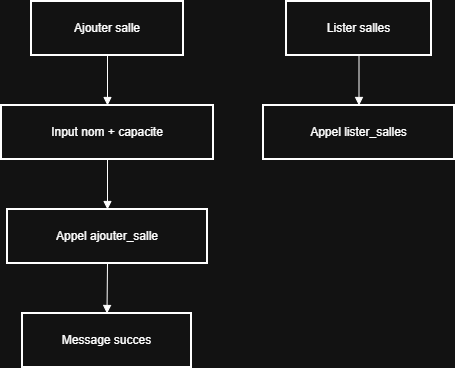

The diagram above was exported from draw.io. Its source (the exported page's mxGraphModel, read from the mxfile embedded in the PNG):
<mxGraphModel dx="343" dy="294" grid="1" gridSize="10" guides="1" tooltips="1" connect="1" arrows="1" fold="1" page="1" pageScale="1" pageWidth="827" pageHeight="1169" math="0" shadow="0">
  <root>
    <mxCell id="0" />
    <mxCell id="1" parent="0" />
    <mxCell id="OaQCvgUfdmBEImlsQUV--1" value="Ajouter salle" style="whiteSpace=wrap;strokeWidth=2;" vertex="1" parent="1">
      <mxGeometry x="50" y="20" width="152" height="54" as="geometry" />
    </mxCell>
    <mxCell id="OaQCvgUfdmBEImlsQUV--2" value="Input nom + capacite" style="whiteSpace=wrap;strokeWidth=2;" vertex="1" parent="1">
      <mxGeometry x="20" y="124" width="212" height="54" as="geometry" />
    </mxCell>
    <mxCell id="OaQCvgUfdmBEImlsQUV--3" value="Appel ajouter_salle" style="whiteSpace=wrap;strokeWidth=2;" vertex="1" parent="1">
      <mxGeometry x="26" y="228" width="200" height="54" as="geometry" />
    </mxCell>
    <mxCell id="OaQCvgUfdmBEImlsQUV--4" value="Message succes" style="whiteSpace=wrap;strokeWidth=2;" vertex="1" parent="1">
      <mxGeometry x="41" y="332" width="169" height="54" as="geometry" />
    </mxCell>
    <mxCell id="OaQCvgUfdmBEImlsQUV--5" value="Lister salles" style="whiteSpace=wrap;strokeWidth=2;" vertex="1" parent="1">
      <mxGeometry x="305" y="20" width="145" height="54" as="geometry" />
    </mxCell>
    <mxCell id="OaQCvgUfdmBEImlsQUV--6" value="Appel lister_salles" style="whiteSpace=wrap;strokeWidth=2;" vertex="1" parent="1">
      <mxGeometry x="282" y="124" width="191" height="54" as="geometry" />
    </mxCell>
    <mxCell id="OaQCvgUfdmBEImlsQUV--7" value="" style="curved=1;startArrow=none;endArrow=block;exitX=0.5;exitY=1;entryX=0.5;entryY=0;rounded=0;" edge="1" parent="1" source="OaQCvgUfdmBEImlsQUV--1" target="OaQCvgUfdmBEImlsQUV--2">
      <mxGeometry relative="1" as="geometry">
        <Array as="points" />
      </mxGeometry>
    </mxCell>
    <mxCell id="OaQCvgUfdmBEImlsQUV--8" value="" style="curved=1;startArrow=none;endArrow=block;exitX=0.5;exitY=1;entryX=0.5;entryY=0;rounded=0;" edge="1" parent="1" source="OaQCvgUfdmBEImlsQUV--2" target="OaQCvgUfdmBEImlsQUV--3">
      <mxGeometry relative="1" as="geometry">
        <Array as="points" />
      </mxGeometry>
    </mxCell>
    <mxCell id="OaQCvgUfdmBEImlsQUV--9" value="" style="curved=1;startArrow=none;endArrow=block;exitX=0.5;exitY=1;entryX=0.5;entryY=0;rounded=0;" edge="1" parent="1" source="OaQCvgUfdmBEImlsQUV--3" target="OaQCvgUfdmBEImlsQUV--4">
      <mxGeometry relative="1" as="geometry">
        <Array as="points" />
      </mxGeometry>
    </mxCell>
    <mxCell id="OaQCvgUfdmBEImlsQUV--10" value="" style="curved=1;startArrow=none;endArrow=block;exitX=0.5;exitY=1;entryX=0.5;entryY=0;rounded=0;" edge="1" parent="1" source="OaQCvgUfdmBEImlsQUV--5" target="OaQCvgUfdmBEImlsQUV--6">
      <mxGeometry relative="1" as="geometry">
        <Array as="points" />
      </mxGeometry>
    </mxCell>
  </root>
</mxGraphModel>